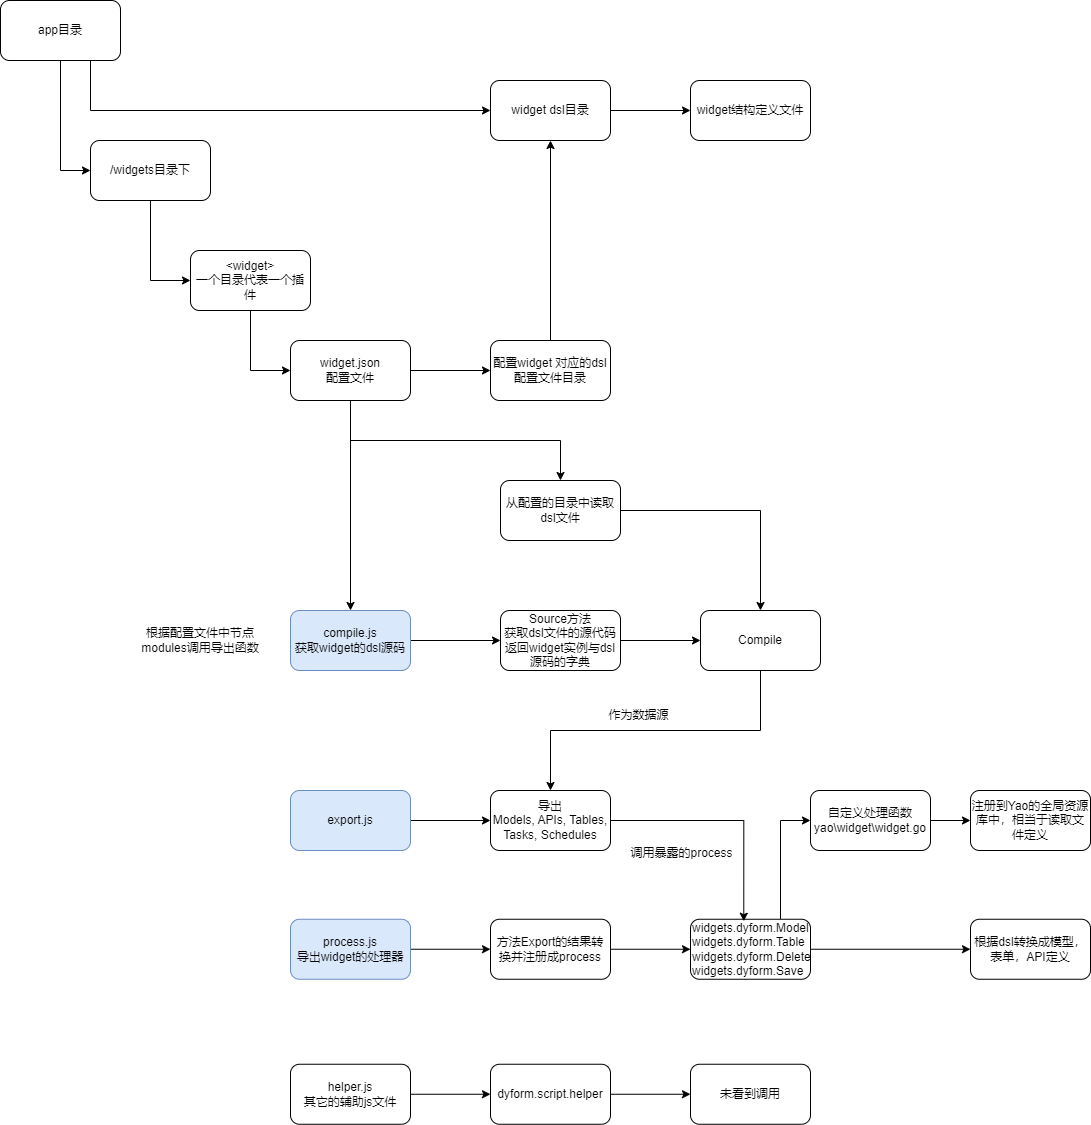

The diagram above was exported from draw.io. Its source (the exported page's mxGraphModel, read from the mxfile embedded in the PNG):
<mxGraphModel dx="1534" dy="903" grid="1" gridSize="10" guides="1" tooltips="1" connect="1" arrows="1" fold="1" page="1" pageScale="1" pageWidth="827" pageHeight="1169" math="0" shadow="0">
  <root>
    <mxCell id="0" />
    <mxCell id="1" parent="0" />
    <mxCell id="CSrgSNR9Icwd52sr8Zm_-1" value="" style="edgeStyle=orthogonalEdgeStyle;rounded=0;orthogonalLoop=1;jettySize=auto;html=1;exitX=0.5;exitY=1;exitDx=0;exitDy=0;entryX=0;entryY=0.5;entryDx=0;entryDy=0;" parent="1" source="CSrgSNR9Icwd52sr8Zm_-2" target="CSrgSNR9Icwd52sr8Zm_-5" edge="1">
      <mxGeometry relative="1" as="geometry" />
    </mxCell>
    <mxCell id="CSrgSNR9Icwd52sr8Zm_-2" value="/widgets目录下" style="rounded=1;whiteSpace=wrap;html=1;" parent="1" vertex="1">
      <mxGeometry x="110" y="163" width="120" height="60" as="geometry" />
    </mxCell>
    <mxCell id="CSrgSNR9Icwd52sr8Zm_-3" style="edgeStyle=orthogonalEdgeStyle;rounded=0;orthogonalLoop=1;jettySize=auto;html=1;exitX=0.5;exitY=1;exitDx=0;exitDy=0;entryX=0;entryY=0.5;entryDx=0;entryDy=0;" parent="1" source="CSrgSNR9Icwd52sr8Zm_-4" target="CSrgSNR9Icwd52sr8Zm_-2" edge="1">
      <mxGeometry relative="1" as="geometry" />
    </mxCell>
    <mxCell id="CSrgSNR9Icwd52sr8Zm_-17" style="edgeStyle=orthogonalEdgeStyle;rounded=0;orthogonalLoop=1;jettySize=auto;html=1;exitX=0.75;exitY=1;exitDx=0;exitDy=0;entryX=0;entryY=0.5;entryDx=0;entryDy=0;" parent="1" source="CSrgSNR9Icwd52sr8Zm_-4" target="CSrgSNR9Icwd52sr8Zm_-16" edge="1">
      <mxGeometry relative="1" as="geometry" />
    </mxCell>
    <mxCell id="CSrgSNR9Icwd52sr8Zm_-4" value="app目录" style="rounded=1;whiteSpace=wrap;html=1;" parent="1" vertex="1">
      <mxGeometry x="20" y="23" width="120" height="60" as="geometry" />
    </mxCell>
    <mxCell id="CSrgSNR9Icwd52sr8Zm_-7" style="edgeStyle=orthogonalEdgeStyle;rounded=0;orthogonalLoop=1;jettySize=auto;html=1;exitX=0.5;exitY=1;exitDx=0;exitDy=0;entryX=0;entryY=0.5;entryDx=0;entryDy=0;" parent="1" source="CSrgSNR9Icwd52sr8Zm_-5" target="CSrgSNR9Icwd52sr8Zm_-6" edge="1">
      <mxGeometry relative="1" as="geometry" />
    </mxCell>
    <mxCell id="CSrgSNR9Icwd52sr8Zm_-5" value="&amp;lt;widget&amp;gt;&lt;br&gt;一个目录代表一个插件" style="rounded=1;whiteSpace=wrap;html=1;" parent="1" vertex="1">
      <mxGeometry x="210" y="273" width="120" height="60" as="geometry" />
    </mxCell>
    <mxCell id="CSrgSNR9Icwd52sr8Zm_-15" value="" style="edgeStyle=orthogonalEdgeStyle;rounded=0;orthogonalLoop=1;jettySize=auto;html=1;" parent="1" source="CSrgSNR9Icwd52sr8Zm_-6" target="CSrgSNR9Icwd52sr8Zm_-14" edge="1">
      <mxGeometry relative="1" as="geometry" />
    </mxCell>
    <mxCell id="CSrgSNR9Icwd52sr8Zm_-64" value="" style="edgeStyle=orthogonalEdgeStyle;rounded=0;orthogonalLoop=1;jettySize=auto;html=1;exitX=0.5;exitY=1;exitDx=0;exitDy=0;" parent="1" source="CSrgSNR9Icwd52sr8Zm_-6" target="CSrgSNR9Icwd52sr8Zm_-57" edge="1">
      <mxGeometry relative="1" as="geometry" />
    </mxCell>
    <mxCell id="CSrgSNR9Icwd52sr8Zm_-75" style="edgeStyle=orthogonalEdgeStyle;rounded=0;orthogonalLoop=1;jettySize=auto;html=1;exitX=0.5;exitY=1;exitDx=0;exitDy=0;" parent="1" source="CSrgSNR9Icwd52sr8Zm_-6" target="CSrgSNR9Icwd52sr8Zm_-11" edge="1">
      <mxGeometry relative="1" as="geometry" />
    </mxCell>
    <mxCell id="CSrgSNR9Icwd52sr8Zm_-6" value="widget.json&lt;br&gt;配置文件" style="rounded=1;whiteSpace=wrap;html=1;" parent="1" vertex="1">
      <mxGeometry x="310" y="363" width="120" height="60" as="geometry" />
    </mxCell>
    <mxCell id="CSrgSNR9Icwd52sr8Zm_-28" value="" style="edgeStyle=orthogonalEdgeStyle;rounded=0;orthogonalLoop=1;jettySize=auto;html=1;" parent="1" source="CSrgSNR9Icwd52sr8Zm_-8" target="CSrgSNR9Icwd52sr8Zm_-27" edge="1">
      <mxGeometry relative="1" as="geometry" />
    </mxCell>
    <mxCell id="CSrgSNR9Icwd52sr8Zm_-8" value="process.js&lt;br&gt;导出widget的处理器" style="rounded=1;whiteSpace=wrap;html=1;fillColor=#dae8fc;strokeColor=#6c8ebf;" parent="1" vertex="1">
      <mxGeometry x="310" y="941.75" width="120" height="60" as="geometry" />
    </mxCell>
    <mxCell id="CSrgSNR9Icwd52sr8Zm_-32" value="" style="edgeStyle=orthogonalEdgeStyle;rounded=0;orthogonalLoop=1;jettySize=auto;html=1;" parent="1" source="CSrgSNR9Icwd52sr8Zm_-10" target="CSrgSNR9Icwd52sr8Zm_-31" edge="1">
      <mxGeometry relative="1" as="geometry" />
    </mxCell>
    <mxCell id="CSrgSNR9Icwd52sr8Zm_-10" value="export.js" style="rounded=1;whiteSpace=wrap;html=1;fillColor=#dae8fc;strokeColor=#6c8ebf;" parent="1" vertex="1">
      <mxGeometry x="310" y="813" width="120" height="60" as="geometry" />
    </mxCell>
    <mxCell id="CSrgSNR9Icwd52sr8Zm_-63" style="edgeStyle=orthogonalEdgeStyle;rounded=0;orthogonalLoop=1;jettySize=auto;html=1;entryX=0;entryY=0.5;entryDx=0;entryDy=0;" parent="1" source="CSrgSNR9Icwd52sr8Zm_-11" target="CSrgSNR9Icwd52sr8Zm_-33" edge="1">
      <mxGeometry relative="1" as="geometry">
        <mxPoint x="430" y="663" as="sourcePoint" />
        <mxPoint x="470" y="588" as="targetPoint" />
      </mxGeometry>
    </mxCell>
    <mxCell id="CSrgSNR9Icwd52sr8Zm_-11" value="compile.js&lt;br&gt;获取widget的dsl源码" style="rounded=1;whiteSpace=wrap;html=1;fillColor=#dae8fc;strokeColor=#6c8ebf;" parent="1" vertex="1">
      <mxGeometry x="310" y="633" width="120" height="60" as="geometry" />
    </mxCell>
    <mxCell id="CSrgSNR9Icwd52sr8Zm_-18" style="edgeStyle=orthogonalEdgeStyle;rounded=0;orthogonalLoop=1;jettySize=auto;html=1;exitX=0.5;exitY=0;exitDx=0;exitDy=0;" parent="1" source="CSrgSNR9Icwd52sr8Zm_-14" target="CSrgSNR9Icwd52sr8Zm_-16" edge="1">
      <mxGeometry relative="1" as="geometry" />
    </mxCell>
    <mxCell id="CSrgSNR9Icwd52sr8Zm_-14" value="配置widget 对应的dsl配置文件目录" style="rounded=1;whiteSpace=wrap;html=1;" parent="1" vertex="1">
      <mxGeometry x="510" y="363" width="120" height="60" as="geometry" />
    </mxCell>
    <mxCell id="CSrgSNR9Icwd52sr8Zm_-20" value="" style="edgeStyle=orthogonalEdgeStyle;rounded=0;orthogonalLoop=1;jettySize=auto;html=1;" parent="1" source="CSrgSNR9Icwd52sr8Zm_-16" target="CSrgSNR9Icwd52sr8Zm_-19" edge="1">
      <mxGeometry relative="1" as="geometry" />
    </mxCell>
    <mxCell id="CSrgSNR9Icwd52sr8Zm_-16" value="widget dsl目录" style="rounded=1;whiteSpace=wrap;html=1;" parent="1" vertex="1">
      <mxGeometry x="510" y="103" width="120" height="60" as="geometry" />
    </mxCell>
    <mxCell id="CSrgSNR9Icwd52sr8Zm_-19" value="widget结构定义文件" style="rounded=1;whiteSpace=wrap;html=1;" parent="1" vertex="1">
      <mxGeometry x="710" y="103" width="120" height="60" as="geometry" />
    </mxCell>
    <mxCell id="CSrgSNR9Icwd52sr8Zm_-26" value="" style="edgeStyle=orthogonalEdgeStyle;rounded=0;orthogonalLoop=1;jettySize=auto;html=1;" parent="1" source="CSrgSNR9Icwd52sr8Zm_-21" target="CSrgSNR9Icwd52sr8Zm_-25" edge="1">
      <mxGeometry relative="1" as="geometry" />
    </mxCell>
    <mxCell id="CSrgSNR9Icwd52sr8Zm_-21" value="helper.js&lt;br&gt;其它的辅助js文件" style="rounded=1;whiteSpace=wrap;html=1;" parent="1" vertex="1">
      <mxGeometry x="310" y="1086.75" width="120" height="60" as="geometry" />
    </mxCell>
    <mxCell id="CSrgSNR9Icwd52sr8Zm_-56" value="" style="edgeStyle=orthogonalEdgeStyle;rounded=0;orthogonalLoop=1;jettySize=auto;html=1;" parent="1" source="CSrgSNR9Icwd52sr8Zm_-25" target="CSrgSNR9Icwd52sr8Zm_-55" edge="1">
      <mxGeometry relative="1" as="geometry" />
    </mxCell>
    <mxCell id="CSrgSNR9Icwd52sr8Zm_-25" value="dyform.script.helper" style="rounded=1;whiteSpace=wrap;html=1;" parent="1" vertex="1">
      <mxGeometry x="510" y="1086.75" width="120" height="60" as="geometry" />
    </mxCell>
    <mxCell id="CSrgSNR9Icwd52sr8Zm_-30" value="" style="edgeStyle=orthogonalEdgeStyle;rounded=0;orthogonalLoop=1;jettySize=auto;html=1;" parent="1" source="CSrgSNR9Icwd52sr8Zm_-27" target="CSrgSNR9Icwd52sr8Zm_-29" edge="1">
      <mxGeometry relative="1" as="geometry" />
    </mxCell>
    <mxCell id="CSrgSNR9Icwd52sr8Zm_-27" value="方法Export的结果转换并注册成process" style="rounded=1;whiteSpace=wrap;html=1;" parent="1" vertex="1">
      <mxGeometry x="510" y="941.75" width="120" height="60" as="geometry" />
    </mxCell>
    <mxCell id="CSrgSNR9Icwd52sr8Zm_-40" value="" style="edgeStyle=orthogonalEdgeStyle;rounded=0;orthogonalLoop=1;jettySize=auto;html=1;" parent="1" source="CSrgSNR9Icwd52sr8Zm_-29" target="CSrgSNR9Icwd52sr8Zm_-39" edge="1">
      <mxGeometry relative="1" as="geometry" />
    </mxCell>
    <mxCell id="CSrgSNR9Icwd52sr8Zm_-54" style="edgeStyle=orthogonalEdgeStyle;rounded=0;orthogonalLoop=1;jettySize=auto;html=1;exitX=0.75;exitY=0;exitDx=0;exitDy=0;entryX=0;entryY=0.5;entryDx=0;entryDy=0;" parent="1" source="CSrgSNR9Icwd52sr8Zm_-29" target="CSrgSNR9Icwd52sr8Zm_-48" edge="1">
      <mxGeometry relative="1" as="geometry" />
    </mxCell>
    <mxCell id="CSrgSNR9Icwd52sr8Zm_-29" value="widgets.dyform.Model&lt;br&gt;widgets.dyform.Table&lt;br&gt;widgets.dyform.Delete&lt;br&gt;widgets.dyform.Save" style="rounded=1;whiteSpace=wrap;html=1;align=left;" parent="1" vertex="1">
      <mxGeometry x="710" y="941.75" width="120" height="60" as="geometry" />
    </mxCell>
    <mxCell id="CSrgSNR9Icwd52sr8Zm_-43" style="edgeStyle=orthogonalEdgeStyle;rounded=0;orthogonalLoop=1;jettySize=auto;html=1;exitX=1;exitY=0.5;exitDx=0;exitDy=0;entryX=0.444;entryY=0.033;entryDx=0;entryDy=0;entryPerimeter=0;" parent="1" source="CSrgSNR9Icwd52sr8Zm_-31" target="CSrgSNR9Icwd52sr8Zm_-29" edge="1">
      <mxGeometry relative="1" as="geometry" />
    </mxCell>
    <mxCell id="CSrgSNR9Icwd52sr8Zm_-31" value="导出&lt;br&gt;Models, APIs, Tables, Tasks, Schedules" style="whiteSpace=wrap;html=1;rounded=1;" parent="1" vertex="1">
      <mxGeometry x="510" y="813" width="120" height="60" as="geometry" />
    </mxCell>
    <mxCell id="CSrgSNR9Icwd52sr8Zm_-71" style="edgeStyle=orthogonalEdgeStyle;rounded=0;orthogonalLoop=1;jettySize=auto;html=1;exitX=1;exitY=0.5;exitDx=0;exitDy=0;" parent="1" source="CSrgSNR9Icwd52sr8Zm_-33" target="CSrgSNR9Icwd52sr8Zm_-69" edge="1">
      <mxGeometry relative="1" as="geometry" />
    </mxCell>
    <mxCell id="CSrgSNR9Icwd52sr8Zm_-33" value="Source方法&lt;br&gt;获取dsl文件的源代码&lt;br&gt;返回widget实例与dsl源码的字典" style="whiteSpace=wrap;html=1;rounded=1;" parent="1" vertex="1">
      <mxGeometry x="520" y="633" width="120" height="60" as="geometry" />
    </mxCell>
    <mxCell id="CSrgSNR9Icwd52sr8Zm_-38" value="根据配置文件中节点modules调用导出函数" style="text;html=1;strokeColor=none;fillColor=none;align=center;verticalAlign=middle;whiteSpace=wrap;rounded=0;" parent="1" vertex="1">
      <mxGeometry x="160" y="640.5" width="120" height="45" as="geometry" />
    </mxCell>
    <mxCell id="CSrgSNR9Icwd52sr8Zm_-39" value="根据dsl转换成模型，表单，API定义" style="whiteSpace=wrap;html=1;rounded=1;" parent="1" vertex="1">
      <mxGeometry x="990" y="941.75" width="120" height="60" as="geometry" />
    </mxCell>
    <mxCell id="CSrgSNR9Icwd52sr8Zm_-44" value="调用暴露的process" style="text;html=1;strokeColor=none;fillColor=none;align=center;verticalAlign=middle;whiteSpace=wrap;rounded=0;" parent="1" vertex="1">
      <mxGeometry x="640" y="860.5" width="123" height="30" as="geometry" />
    </mxCell>
    <mxCell id="CSrgSNR9Icwd52sr8Zm_-51" value="" style="edgeStyle=orthogonalEdgeStyle;rounded=0;orthogonalLoop=1;jettySize=auto;html=1;" parent="1" source="CSrgSNR9Icwd52sr8Zm_-48" target="CSrgSNR9Icwd52sr8Zm_-50" edge="1">
      <mxGeometry relative="1" as="geometry" />
    </mxCell>
    <mxCell id="CSrgSNR9Icwd52sr8Zm_-48" value="自定义处理函数&lt;br&gt;yao\widget\widget.go" style="whiteSpace=wrap;html=1;rounded=1;" parent="1" vertex="1">
      <mxGeometry x="830" y="813" width="120" height="60" as="geometry" />
    </mxCell>
    <mxCell id="CSrgSNR9Icwd52sr8Zm_-50" value="注册到Yao的全局资源库中，相当于读取文件定义" style="whiteSpace=wrap;html=1;rounded=1;" parent="1" vertex="1">
      <mxGeometry x="990" y="813" width="120" height="60" as="geometry" />
    </mxCell>
    <mxCell id="CSrgSNR9Icwd52sr8Zm_-55" value="未看到调用" style="whiteSpace=wrap;html=1;rounded=1;" parent="1" vertex="1">
      <mxGeometry x="710" y="1086.75" width="120" height="60" as="geometry" />
    </mxCell>
    <mxCell id="CSrgSNR9Icwd52sr8Zm_-74" style="edgeStyle=orthogonalEdgeStyle;rounded=0;orthogonalLoop=1;jettySize=auto;html=1;exitX=1;exitY=0.5;exitDx=0;exitDy=0;entryX=0.5;entryY=0;entryDx=0;entryDy=0;" parent="1" source="CSrgSNR9Icwd52sr8Zm_-57" target="CSrgSNR9Icwd52sr8Zm_-69" edge="1">
      <mxGeometry relative="1" as="geometry" />
    </mxCell>
    <mxCell id="CSrgSNR9Icwd52sr8Zm_-57" value="从配置的目录中读取dsl文件" style="whiteSpace=wrap;html=1;rounded=1;" parent="1" vertex="1">
      <mxGeometry x="520" y="503" width="120" height="60" as="geometry" />
    </mxCell>
    <mxCell id="CSrgSNR9Icwd52sr8Zm_-72" style="edgeStyle=orthogonalEdgeStyle;rounded=0;orthogonalLoop=1;jettySize=auto;html=1;exitX=0.5;exitY=1;exitDx=0;exitDy=0;entryX=0.5;entryY=0;entryDx=0;entryDy=0;" parent="1" source="CSrgSNR9Icwd52sr8Zm_-69" target="CSrgSNR9Icwd52sr8Zm_-31" edge="1">
      <mxGeometry relative="1" as="geometry" />
    </mxCell>
    <mxCell id="CSrgSNR9Icwd52sr8Zm_-69" value="Compile" style="rounded=1;whiteSpace=wrap;html=1;" parent="1" vertex="1">
      <mxGeometry x="720" y="633" width="120" height="60" as="geometry" />
    </mxCell>
    <mxCell id="CSrgSNR9Icwd52sr8Zm_-73" value="作为数据源" style="text;html=1;strokeColor=none;fillColor=none;align=center;verticalAlign=middle;whiteSpace=wrap;rounded=0;" parent="1" vertex="1">
      <mxGeometry x="610" y="723" width="97" height="30" as="geometry" />
    </mxCell>
  </root>
</mxGraphModel>